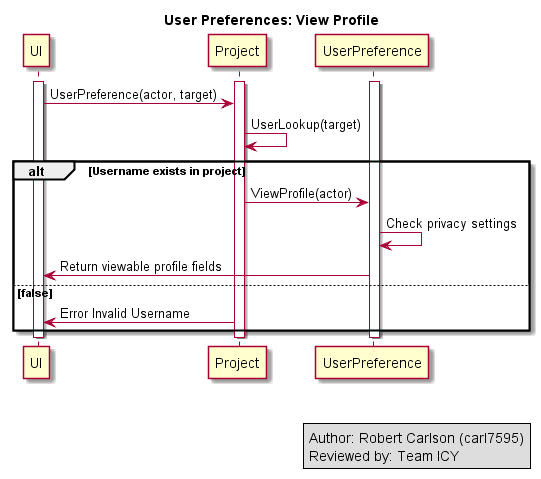

The diagram above was rendered by PlantUML. Its source (embedded in the PNG):
@startuml
title User Preferences: View Profile

Activate UI
Activate Project
Activate UserPreference

UI -> Project: UserPreference(actor, target)
Project -> Project: UserLookup(target)
alt Username exists in project
	Project -> UserPreference: ViewProfile(actor)
	UserPreference -> UserPreference: Check privacy settings
	UserPreference -> UI: Return viewable profile fields
else false
	Project -> UI: Error Invalid Username
end

Deactivate UI
Deactivate Project
Deactivate UserPreference


legend right
Author: Robert Carlson (carl7595)
Reviewed by: Team ICY
end legend
@enduml